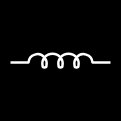

The diagram above was exported from draw.io. Its source (the exported page's mxGraphModel, read from the mxfile embedded in the PNG):
<mxGraphModel dx="1674" dy="843" grid="1" gridSize="10" guides="1" tooltips="1" connect="1" arrows="1" fold="1" page="1" pageScale="1" pageWidth="1169" pageHeight="827" math="0" shadow="0">
  <root>
    <mxCell id="0" />
    <mxCell id="1" parent="0" />
    <mxCell id="d12QLknMRzZI76rEDlil-12" value="c" style="whiteSpace=wrap;html=1;aspect=fixed;fillColor=#000000;" parent="1" vertex="1">
      <mxGeometry x="525" y="354" width="120" height="120" as="geometry" />
    </mxCell>
    <mxCell id="d12QLknMRzZI76rEDlil-13" value="" style="pointerEvents=1;verticalLabelPosition=bottom;shadow=0;dashed=0;align=center;html=1;verticalAlign=top;shape=mxgraph.electrical.inductors.inductor_5;strokeWidth=2.5;strokeColor=white" parent="1" vertex="1">
      <mxGeometry x="535" y="407" width="100" height="14" as="geometry" />
    </mxCell>
  </root>
</mxGraphModel>